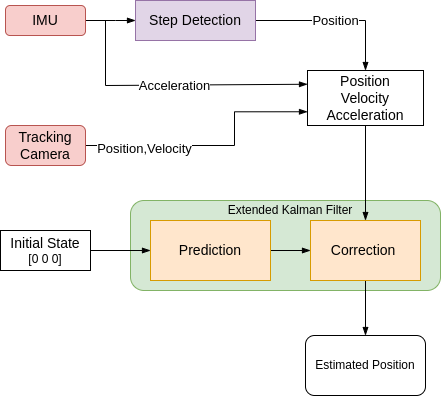

The diagram above was exported from draw.io. Its source (the exported page's mxGraphModel, read from the mxfile embedded in the PNG):
<mxGraphModel dx="1434" dy="823" grid="1" gridSize="10" guides="1" tooltips="1" connect="1" arrows="1" fold="1" page="1" pageScale="1" pageWidth="827" pageHeight="1169" math="0" shadow="0">
  <root>
    <mxCell id="0" />
    <mxCell id="1" parent="0" />
    <mxCell id="tcLCM5quAFwdTybIUiBV-13" value="" style="rounded=1;whiteSpace=wrap;html=1;fillColor=#d5e8d4;strokeColor=#82b366;" parent="1" vertex="1">
      <mxGeometry x="205" y="495" width="310" height="90" as="geometry" />
    </mxCell>
    <mxCell id="tcLCM5quAFwdTybIUiBV-12" style="edgeStyle=orthogonalEdgeStyle;rounded=0;orthogonalLoop=1;jettySize=auto;html=1;entryX=0;entryY=0.5;entryDx=0;entryDy=0;endArrow=blockThin;endFill=1;" parent="1" source="tcLCM5quAFwdTybIUiBV-1" target="tcLCM5quAFwdTybIUiBV-11" edge="1">
      <mxGeometry relative="1" as="geometry">
        <Array as="points">
          <mxPoint x="190" y="315" />
          <mxPoint x="190" y="315" />
        </Array>
      </mxGeometry>
    </mxCell>
    <mxCell id="tcLCM5quAFwdTybIUiBV-1" value="&lt;font style=&quot;font-size: 14px;&quot;&gt;IMU&lt;/font&gt;" style="rounded=1;whiteSpace=wrap;html=1;fillColor=#f8cecc;strokeColor=#b85450;" parent="1" vertex="1">
      <mxGeometry x="80" y="300" width="80" height="30" as="geometry" />
    </mxCell>
    <mxCell id="tcLCM5quAFwdTybIUiBV-9" value="" style="edgeStyle=orthogonalEdgeStyle;rounded=0;orthogonalLoop=1;jettySize=auto;html=1;endArrow=blockThin;endFill=1;" parent="1" source="tcLCM5quAFwdTybIUiBV-2" target="tcLCM5quAFwdTybIUiBV-8" edge="1">
      <mxGeometry relative="1" as="geometry" />
    </mxCell>
    <mxCell id="tcLCM5quAFwdTybIUiBV-2" value="&lt;font style=&quot;font-size: 14px;&quot;&gt;Prediction&lt;/font&gt;" style="rounded=0;whiteSpace=wrap;html=1;fillColor=#ffe6cc;strokeColor=#d79b00;" parent="1" vertex="1">
      <mxGeometry x="225" y="515" width="120" height="60" as="geometry" />
    </mxCell>
    <mxCell id="KWTfMM4raei0zA4wmZ8j-6" style="edgeStyle=orthogonalEdgeStyle;rounded=0;orthogonalLoop=1;jettySize=auto;html=1;entryX=0;entryY=0.75;entryDx=0;entryDy=0;endArrow=blockThin;endFill=1;" parent="1" source="tcLCM5quAFwdTybIUiBV-7" target="tcLCM5quAFwdTybIUiBV-17" edge="1">
      <mxGeometry relative="1" as="geometry">
        <Array as="points">
          <mxPoint x="309" y="440" />
          <mxPoint x="309" y="406" />
        </Array>
      </mxGeometry>
    </mxCell>
    <mxCell id="KWTfMM4raei0zA4wmZ8j-8" value="&lt;font style=&quot;font-size: 13px;&quot;&gt;Position,Velocity&lt;/font&gt;" style="edgeLabel;html=1;align=center;verticalAlign=middle;resizable=0;points=[];" parent="KWTfMM4raei0zA4wmZ8j-6" vertex="1" connectable="0">
      <mxGeometry x="-0.5472" y="-2" relative="1" as="geometry">
        <mxPoint as="offset" />
      </mxGeometry>
    </mxCell>
    <mxCell id="tcLCM5quAFwdTybIUiBV-7" value="&lt;font style=&quot;font-size: 14px;&quot;&gt;Tracking Camera&lt;/font&gt;" style="rounded=1;whiteSpace=wrap;html=1;fillColor=#f8cecc;strokeColor=#b85450;" parent="1" vertex="1">
      <mxGeometry x="80" y="420" width="80" height="40" as="geometry" />
    </mxCell>
    <mxCell id="KWTfMM4raei0zA4wmZ8j-12" value="" style="edgeStyle=orthogonalEdgeStyle;rounded=0;orthogonalLoop=1;jettySize=auto;html=1;endArrow=blockThin;endFill=1;" parent="1" source="tcLCM5quAFwdTybIUiBV-8" target="KWTfMM4raei0zA4wmZ8j-10" edge="1">
      <mxGeometry relative="1" as="geometry" />
    </mxCell>
    <mxCell id="tcLCM5quAFwdTybIUiBV-8" value="&lt;font style=&quot;font-size: 14px;&quot;&gt;Correction&amp;nbsp;&lt;/font&gt;" style="rounded=0;whiteSpace=wrap;html=1;fillColor=#ffe6cc;strokeColor=#d79b00;" parent="1" vertex="1">
      <mxGeometry x="385" y="515" width="110" height="60" as="geometry" />
    </mxCell>
    <mxCell id="KWTfMM4raei0zA4wmZ8j-5" value="&lt;font style=&quot;font-size: 13px;&quot;&gt;Position&lt;/font&gt;" style="edgeStyle=orthogonalEdgeStyle;rounded=0;orthogonalLoop=1;jettySize=auto;html=1;entryX=0.5;entryY=0;entryDx=0;entryDy=0;endArrow=blockThin;endFill=1;" parent="1" source="tcLCM5quAFwdTybIUiBV-11" target="tcLCM5quAFwdTybIUiBV-17" edge="1">
      <mxGeometry relative="1" as="geometry" />
    </mxCell>
    <mxCell id="tcLCM5quAFwdTybIUiBV-11" value="&lt;font style=&quot;font-size: 14px;&quot;&gt;Step Detection&lt;/font&gt;" style="rounded=0;whiteSpace=wrap;html=1;fillColor=#e1d5e7;strokeColor=#9673a6;" parent="1" vertex="1">
      <mxGeometry x="210" y="295" width="120" height="40" as="geometry" />
    </mxCell>
    <mxCell id="KWTfMM4raei0zA4wmZ8j-7" style="edgeStyle=orthogonalEdgeStyle;rounded=0;orthogonalLoop=1;jettySize=auto;html=1;endArrow=blockThin;endFill=1;" parent="1" source="tcLCM5quAFwdTybIUiBV-17" target="tcLCM5quAFwdTybIUiBV-8" edge="1">
      <mxGeometry relative="1" as="geometry" />
    </mxCell>
    <mxCell id="tcLCM5quAFwdTybIUiBV-17" value="&lt;font style=&quot;font-size: 14px;&quot;&gt;Position&lt;br&gt;Velocity&lt;br&gt;Acceleration&lt;/font&gt;" style="rounded=0;whiteSpace=wrap;html=1;" parent="1" vertex="1">
      <mxGeometry x="382" y="365" width="116" height="55" as="geometry" />
    </mxCell>
    <mxCell id="KWTfMM4raei0zA4wmZ8j-4" style="edgeStyle=orthogonalEdgeStyle;rounded=0;orthogonalLoop=1;jettySize=auto;html=1;entryX=0;entryY=0.5;entryDx=0;entryDy=0;endArrow=blockThin;endFill=1;" parent="1" source="tcLCM5quAFwdTybIUiBV-23" target="tcLCM5quAFwdTybIUiBV-2" edge="1">
      <mxGeometry relative="1" as="geometry" />
    </mxCell>
    <mxCell id="tcLCM5quAFwdTybIUiBV-23" value="&lt;font style=&quot;font-size: 14px;&quot;&gt;Initial State&lt;br&gt;&lt;/font&gt;[0 0 0]" style="rounded=0;whiteSpace=wrap;html=1;" parent="1" vertex="1">
      <mxGeometry x="75" y="525" width="90" height="40" as="geometry" />
    </mxCell>
    <mxCell id="tcLCM5quAFwdTybIUiBV-25" value="Extended Kalman Filter" style="text;html=1;strokeColor=none;fillColor=none;align=center;verticalAlign=middle;whiteSpace=wrap;rounded=0;" parent="1" vertex="1">
      <mxGeometry x="295" y="490" width="140" height="30" as="geometry" />
    </mxCell>
    <mxCell id="KWTfMM4raei0zA4wmZ8j-9" value="&lt;font style=&quot;font-size: 13px;&quot;&gt;Acceleration&lt;/font&gt;" style="endArrow=blockThin;html=1;rounded=0;entryX=0;entryY=0.25;entryDx=0;entryDy=0;endFill=1;" parent="1" target="tcLCM5quAFwdTybIUiBV-17" edge="1">
      <mxGeometry width="50" height="50" relative="1" as="geometry">
        <mxPoint x="180" y="315" as="sourcePoint" />
        <mxPoint x="330" y="350" as="targetPoint" />
        <Array as="points">
          <mxPoint x="180" y="380" />
        </Array>
      </mxGeometry>
    </mxCell>
    <mxCell id="KWTfMM4raei0zA4wmZ8j-10" value="Estimated Position" style="rounded=1;whiteSpace=wrap;html=1;" parent="1" vertex="1">
      <mxGeometry x="380" y="630" width="120" height="60" as="geometry" />
    </mxCell>
  </root>
</mxGraphModel>